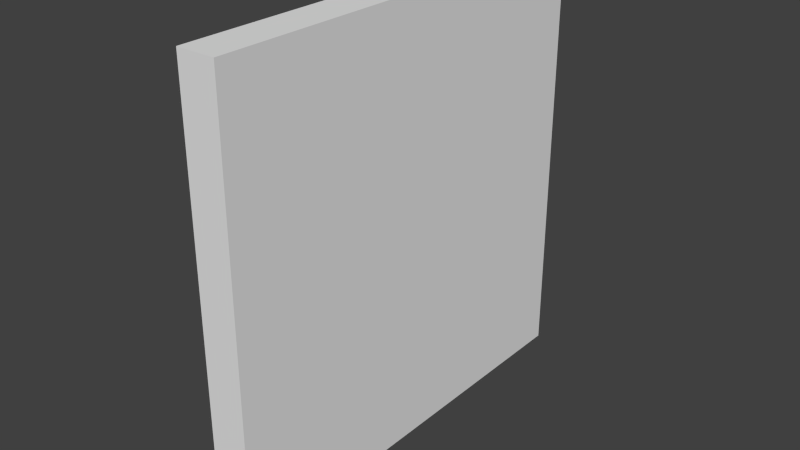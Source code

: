 # Source: ccf2.blend  (saved by Blender 2.76.0; exported with 4.5.12 LTS)
import bpy
from mathutils import Matrix  # noqa: F401  (used for matrix-valued properties, if any)

bpy.ops.wm.read_factory_settings(use_empty=True)
scene = bpy.context.scene
scene.name = 'Scene'

# ---- collections
col_collection_1 = bpy.data.collections.new('Collection 1'); scene.collection.children.link(col_collection_1)

# ---- materials (node trees are filled in below, after node groups)
mat_material = bpy.data.materials.new('Material')
mat_material.alpha_threshold = 0.0
mat_material.use_transparent_shadow = False
mat_material.roughness = 0.5
mat_material.line_color = (0.0, 0.0, 0.0, 1.0)

# ---- material node trees

# ---- world
world_world = bpy.data.worlds.new('World'); scene.world = world_world
world_world.color = (0.05088, 0.05088, 0.05088)
world_world.use_sun_shadow = False
world_world.sun_shadow_jitter_overblur = 0.0
world_world.cycles.sampling_method = 'MANUAL'
world_world.cycles.sample_map_resolution = 256

# ---- meshes
me_cube = bpy.data.meshes.new('Cube')
me_cube.from_pydata([(-0.9629, 1.197, -1.197), (-0.9629, -1.197, -1.197), (-1.175, -1.197, -1.197), (-1.175, 1.197, -1.197), (-0.9629, 1.197, 1.197), (-0.9629, -1.197, 1.197), (-1.175, -1.197, 1.197), (-1.175, 1.197, 1.197)], [], [(0, 1, 2, 3), (4, 7, 6, 5), (0, 4, 5, 1), (1, 5, 6, 2), (2, 6, 7, 3), (4, 0, 3, 7)])
_uv = me_cube.uv_layers.new(name='UVMap')
_uv.uv.foreach_set('vector', [1.002, 0.002192, 0.9978, 1.002, -0.002182, 0.9978, 0.002192, -0.002182, 1.002, 0.002192, 0.9978, 1.002, -0.002182, 0.9978, 0.002192, -0.002182, 1.002, 0.002192, 0.9978, 1.002, -0.002182, 0.9978, 0.002192, -0.002182, 1.002, 0.002192, 0.9978, 1.002, -0.002182, 0.9978, 0.002192, -0.002182, 1.002, 0.002192, 0.9978, 1.002, -0.002182, 0.9978, 0.002192, -0.002182, 1.002, 0.002192, 0.9978, 1.002, -0.002182, 0.9978, 0.002192, -0.002182])
me_cube.materials.append(mat_material)
me_cube.use_remesh_preserve_volume = False
me_cube.use_remesh_preserve_attributes = False
me_cube.use_mirror_vertex_groups = False
me_cube.update()

# ---- objects
ob_cube = bpy.data.objects.new('Cube', me_cube)

# ---- transforms, parenting, visibility, modifiers, constraints
ob_cube.location = (0.0, 0.0, 1.022)
ob_cube.scale = (0.6027, 0.6027, 0.6027)
ob_cube.lock_rotations_4d = False
ob_cube.empty_display_type = 'ARROWS'
ob_cube.lineart.crease_threshold = 0.0

# ---- collection membership
col_collection_1.objects.link(ob_cube)

# ---- scene / render settings (as saved in the file)
scene.frame_start = 1; scene.frame_end = 250; scene.frame_set(1)
scene.render.engine = 'BLENDER_EEVEE_NEXT'
scene.render.resolution_percentage = 50
scene.render.dither_intensity = 0.0
scene.cycles.use_denoising = False
scene.cycles.samples = 10
scene.cycles.sampling_pattern = 'TABULATED_SOBOL'
scene.cycles.light_sampling_threshold = 0.0
scene.cycles.use_adaptive_sampling = False
scene.cycles.use_light_tree = False
scene.cycles.blur_glossy = 0.0
scene.cycles.pixel_filter_type = 'GAUSSIAN'
scene.cycles.sample_clamp_indirect = 0.0
scene.view_settings.view_transform = 'Standard'
bpy.context.view_layer.update()

# ---- added for rendering (the .blend has no active camera and no usable light): camera, sun
cam_auto = bpy.data.cameras.new('AutoCamera')
cam_auto.lens = 50.0
cam_auto.sensor_width = 36.0
cam_auto.clip_end = 1000.0
ob_auto_camera = bpy.data.objects.new('AutoCamera', cam_auto)
scene.collection.objects.link(ob_auto_camera)
ob_auto_camera.location = (1.24739, -2.27018, 2.53522)
ob_auto_camera.rotation_euler = (1.09748, -7.21219e-08, 0.694738)
scene.camera = ob_auto_camera
light_auto_sun = bpy.data.lights.new('AutoSun', 'SUN')
light_auto_sun.energy = 3.0
light_auto_sun.angle = 0.0523599
ob_auto_sun = bpy.data.objects.new('AutoSun', light_auto_sun)
scene.collection.objects.link(ob_auto_sun)
ob_auto_sun.rotation_euler = (0.872665, 0.174533, 0.523599)
bpy.context.view_layer.update()
